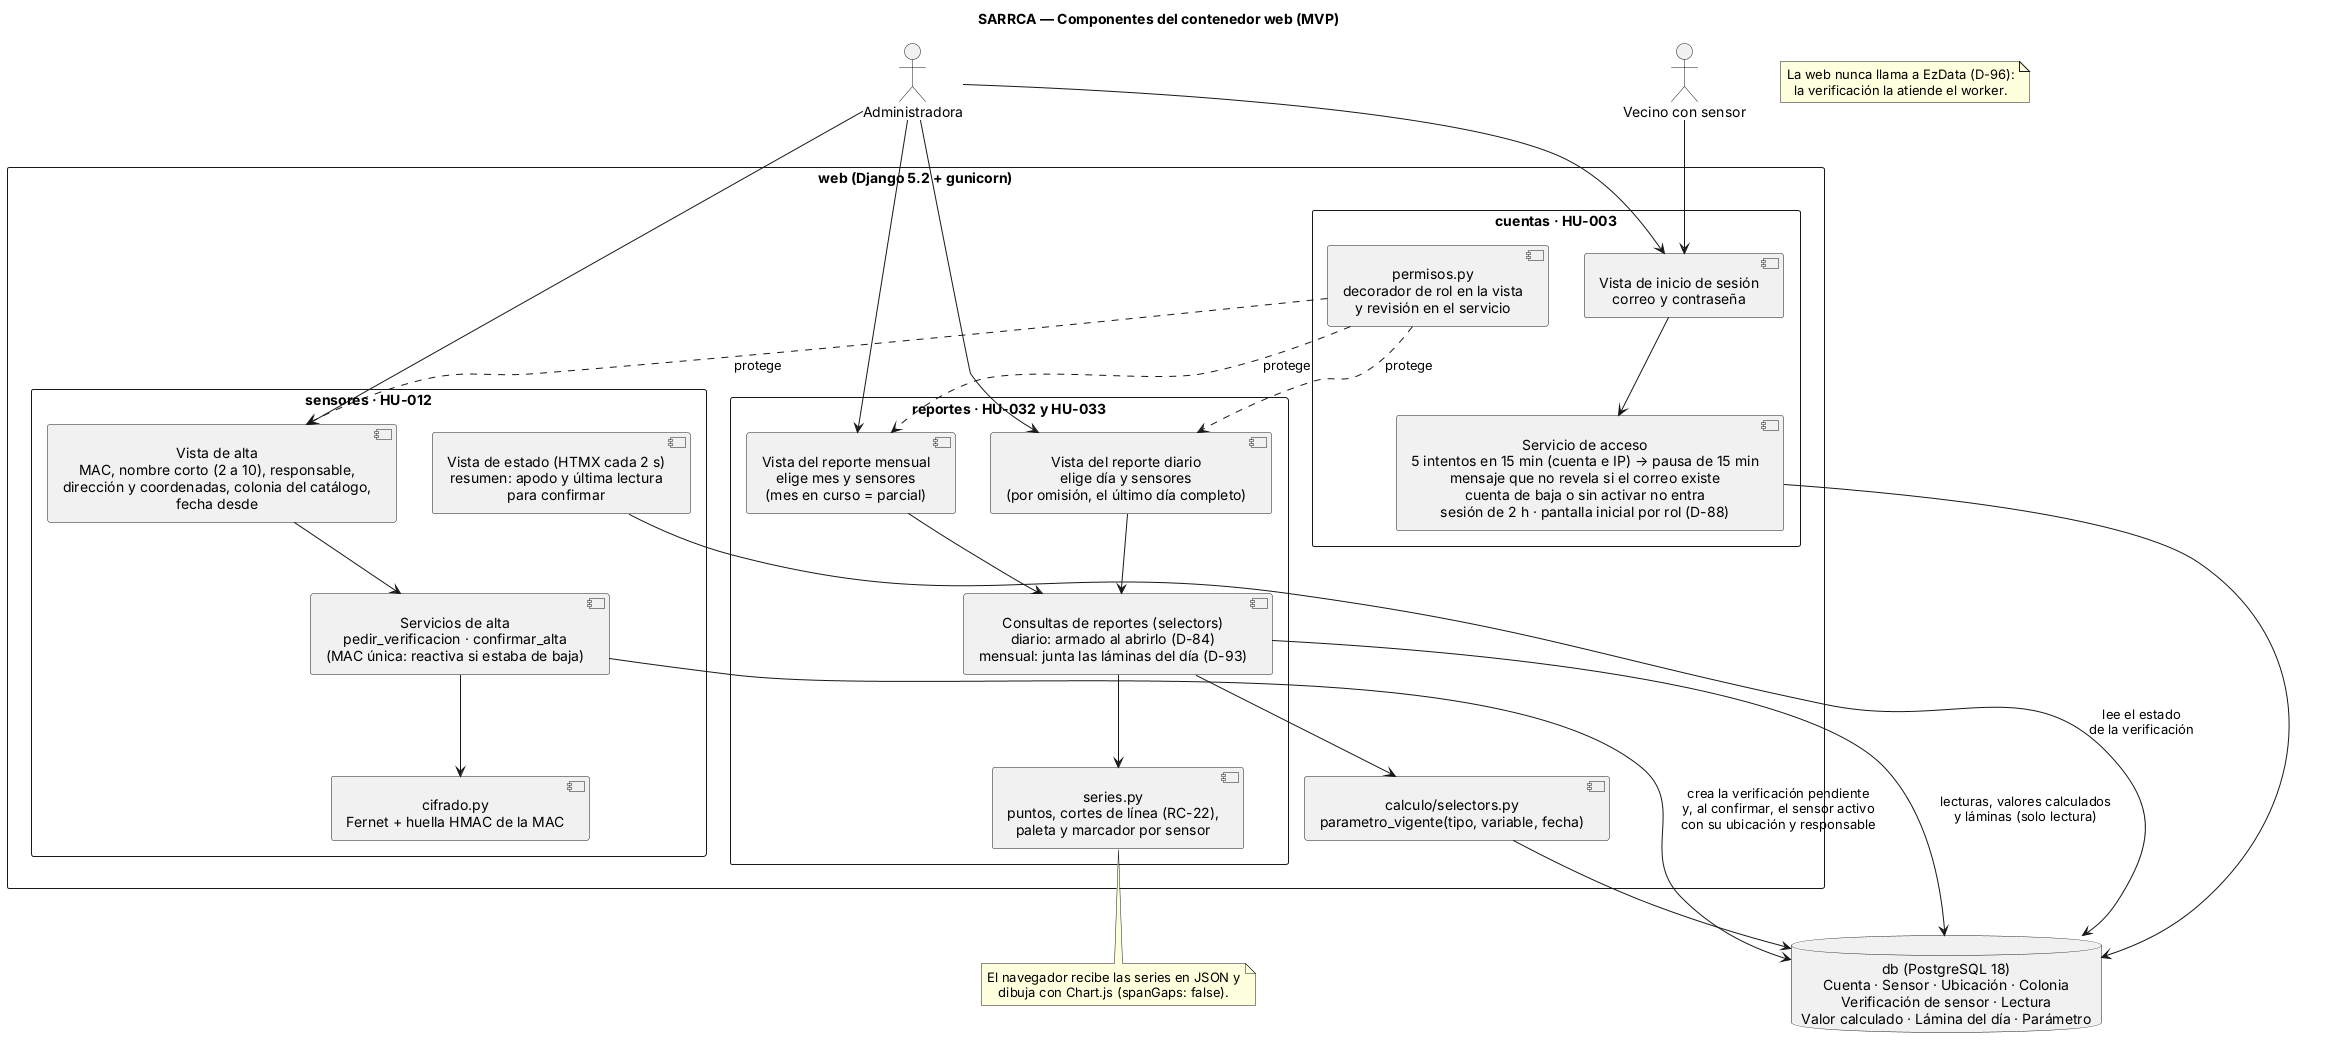

The diagram above was rendered by PlantUML. Its source (embedded in the PNG):
@startuml 04_Componentes_Web_MVP
' SARRCA · Componentes del contenedor web · solo MVP (review 17/10)
' Historias: HU-003, HU-012, HU-032 (crit. 1-4, 6, 8), HU-033
' Fuente: ADR-002 (capas: vistas → servicios / consultas → modelos), ADR-012, ADR-014, ADR-015 (D-96), ADR-017 (D-112)

title SARRCA — Componentes del contenedor web (MVP)

skinparam componentStyle uml2
skinparam packageStyle rectangle
skinparam shadowing false
skinparam defaultTextAlignment center

actor "Administradora" as Admin
actor "Vecino con sensor" as Vecino

package "web (Django 5.2 + gunicorn)" {
    package "cuentas · HU-003" {
        component "Vista de inicio de sesión\ncorreo y contraseña" as VLogin
        component "Servicio de acceso\n5 intentos en 15 min (cuenta e IP) → pausa de 15 min\nmensaje que no revela si el correo existe\ncuenta de baja o sin activar no entra\nsesión de 2 h · pantalla inicial por rol (D-88)" as SAcceso
        component "permisos.py\ndecorador de rol en la vista\ny revisión en el servicio" as Permisos
    }
    package "sensores · HU-012" {
        component "Vista de alta\nMAC, nombre corto (2 a 10), responsable,\ndirección y coordenadas, colonia del catálogo,\nfecha desde" as VAlta
        component "Vista de estado (HTMX cada 2 s)\nresumen: apodo y última lectura\npara confirmar" as VEstado
        component "Servicios de alta\npedir_verificacion · confirmar_alta\n(MAC única: reactiva si estaba de baja)" as SAlta
        component "cifrado.py\nFernet + huella HMAC de la MAC" as Cifrado
    }
    package "reportes · HU-032 y HU-033" {
        component "Vista del reporte diario\nelige día y sensores\n(por omisión, el último día completo)" as VDiario
        component "Vista del reporte mensual\nelige mes y sensores\n(mes en curso = parcial)" as VMensual
        component "Consultas de reportes (selectors)\ndiario: armado al abrirlo (D-84)\nmensual: junta las láminas del día (D-93)" as SelRep
        component "series.py\npuntos, cortes de línea (RC-22),\npaleta y marcador por sensor" as Series
    }
    component "calculo/selectors.py\nparametro_vigente(tipo, variable, fecha)" as SelParam
}

database "db (PostgreSQL 18)\nCuenta · Sensor · Ubicación · Colonia\nVerificación de sensor · Lectura\nValor calculado · Lámina del día · Parámetro" as DB

Admin --> VLogin
Vecino --> VLogin
VLogin --> SAcceso
SAcceso --> DB
Admin --> VAlta
VAlta --> SAlta
VEstado --> DB : lee el estado\nde la verificación
SAlta --> Cifrado
SAlta --> DB : crea la verificación pendiente\ny, al confirmar, el sensor activo\ncon su ubicación y responsable
Admin --> VDiario
Admin --> VMensual
VDiario --> SelRep
VMensual --> SelRep
SelRep --> Series
SelRep --> SelParam
SelRep --> DB : lecturas, valores calculados\ny láminas (solo lectura)
SelParam --> DB
Permisos ..> VAlta : protege
Permisos ..> VDiario : protege
Permisos ..> VMensual : protege

note bottom of Series
El navegador recibe las series en JSON y
dibuja con Chart.js (spanGaps: false).
end note
note as N2
La web nunca llama a EzData (D-96):
la verificación la atiende el worker.
end note
@enduml